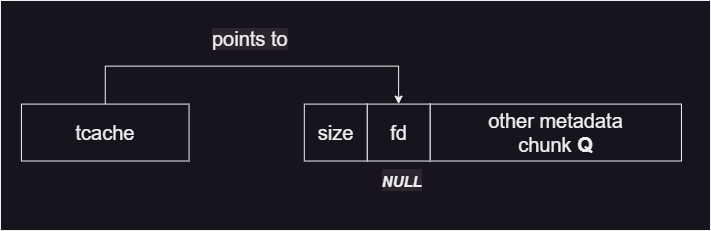

The diagram above was exported from draw.io. Its source (the exported page's mxGraphModel, read from the mxfile embedded in the PNG):
<mxGraphModel dx="1009" dy="573" grid="1" gridSize="10" guides="1" tooltips="1" connect="1" arrows="1" fold="1" page="1" pageScale="1" pageWidth="1200" pageHeight="1600" math="0" shadow="0">
  <root>
    <mxCell id="0" />
    <mxCell id="1" parent="0" />
    <mxCell id="rwbg3HSV3QVvE9EeL5H0-3" value="" style="whiteSpace=wrap;html=1;" parent="1" vertex="1">
      <mxGeometry x="60" y="220" width="710" height="230" as="geometry" />
    </mxCell>
    <mxCell id="4kv48cukJ1esjUSP5hUu-1" value="other metadata&lt;br style=&quot;font-size: 20px;&quot;&gt;chunk &lt;b&gt;Q&lt;/b&gt;" style="rounded=0;whiteSpace=wrap;html=1;movable=1;resizable=1;rotatable=1;deletable=1;editable=1;locked=0;connectable=1;fontSize=20;" parent="1" vertex="1">
      <mxGeometry x="489.5238095238095" y="323.5897435897436" width="251.42857142857142" height="56.92307692307692" as="geometry" />
    </mxCell>
    <mxCell id="4kv48cukJ1esjUSP5hUu-2" value="fd" style="rounded=0;whiteSpace=wrap;html=1;movable=1;resizable=1;rotatable=1;deletable=1;editable=1;locked=0;connectable=1;fontSize=20;" parent="1" vertex="1">
      <mxGeometry x="426.6666666666667" y="323.5897435897436" width="62.857142857142854" height="56.92307692307692" as="geometry" />
    </mxCell>
    <mxCell id="4kv48cukJ1esjUSP5hUu-3" value="size" style="rounded=0;whiteSpace=wrap;html=1;movable=1;resizable=1;rotatable=1;deletable=1;editable=1;locked=0;connectable=1;fontSize=20;" parent="1" vertex="1">
      <mxGeometry x="363.8095238095238" y="323.5897435897436" width="62.857142857142854" height="56.92307692307692" as="geometry" />
    </mxCell>
    <mxCell id="4kv48cukJ1esjUSP5hUu-4" value="tcache" style="rounded=0;whiteSpace=wrap;html=1;movable=1;resizable=1;rotatable=1;deletable=1;editable=1;locked=0;connectable=1;fontSize=20;" parent="1" vertex="1">
      <mxGeometry x="80.95238095238095" y="323.5897435897436" width="167.61904761904762" height="56.92307692307692" as="geometry" />
    </mxCell>
    <mxCell id="4kv48cukJ1esjUSP5hUu-6" value="" style="endArrow=none;html=1;rounded=0;exitX=0.5;exitY=0;exitDx=0;exitDy=0;movable=1;resizable=1;rotatable=1;deletable=1;editable=1;locked=0;connectable=1;fontSize=20;" parent="1" source="4kv48cukJ1esjUSP5hUu-4" edge="1">
      <mxGeometry width="50" height="50" relative="1" as="geometry">
        <mxPoint x="101.9047619047619" y="323.5897435897436" as="sourcePoint" />
        <mxPoint x="164.76190476190476" y="285.64102564102564" as="targetPoint" />
      </mxGeometry>
    </mxCell>
    <mxCell id="4kv48cukJ1esjUSP5hUu-8" value="" style="endArrow=none;html=1;rounded=0;movable=1;resizable=1;rotatable=1;deletable=1;editable=1;locked=0;connectable=1;fontSize=20;" parent="1" edge="1">
      <mxGeometry width="50" height="50" relative="1" as="geometry">
        <mxPoint x="164.76190476190476" y="285.64102564102564" as="sourcePoint" />
        <mxPoint x="458.09523809523813" y="285.64102564102564" as="targetPoint" />
      </mxGeometry>
    </mxCell>
    <mxCell id="4kv48cukJ1esjUSP5hUu-9" value="" style="endArrow=classic;html=1;rounded=0;entryX=0.5;entryY=0;entryDx=0;entryDy=0;movable=1;resizable=1;rotatable=1;deletable=1;editable=1;locked=0;connectable=1;fontSize=20;" parent="1" target="4kv48cukJ1esjUSP5hUu-2" edge="1">
      <mxGeometry width="50" height="50" relative="1" as="geometry">
        <mxPoint x="458.09523809523813" y="285.64102564102564" as="sourcePoint" />
        <mxPoint x="39.04761904761905" y="361.53846153846155" as="targetPoint" />
      </mxGeometry>
    </mxCell>
    <mxCell id="4kv48cukJ1esjUSP5hUu-18" value="&lt;span style=&quot;color: rgb(240, 240, 240); font-family: Helvetica; font-size: 20px; font-style: normal; font-variant-ligatures: normal; font-variant-caps: normal; font-weight: 400; letter-spacing: normal; orphans: 2; text-align: center; text-indent: 0px; text-transform: none; widows: 2; word-spacing: 0px; -webkit-text-stroke-width: 0px; background-color: rgb(42, 37, 47); text-decoration-thickness: initial; text-decoration-style: initial; text-decoration-color: initial; float: none; display: inline !important;&quot;&gt;points to&lt;/span&gt;&lt;span style=&quot;color: rgb(240, 240, 240); font-family: Helvetica; font-size: 20px; font-style: normal; font-variant-ligatures: normal; font-variant-caps: normal; letter-spacing: normal; orphans: 2; text-align: center; text-indent: 0px; text-transform: none; widows: 2; word-spacing: 0px; -webkit-text-stroke-width: 0px; background-color: rgb(42, 37, 47); text-decoration-thickness: initial; text-decoration-style: initial; text-decoration-color: initial; float: none; display: inline !important;&quot;&gt;&lt;br style=&quot;font-size: 20px;&quot;&gt;&lt;/span&gt;" style="text;whiteSpace=wrap;html=1;movable=1;resizable=1;rotatable=1;deletable=1;editable=1;locked=0;connectable=1;fontSize=20;" parent="1" vertex="1">
      <mxGeometry x="270.00142857142856" y="239.99794871794873" width="146.66666666666666" height="37.94871794871795" as="geometry" />
    </mxCell>
    <mxCell id="rwbg3HSV3QVvE9EeL5H0-1" value="&lt;i style=&quot;border-color: rgb(0, 0, 0); color: rgb(240, 240, 240); font-family: Helvetica; font-size: 20px; font-variant-ligatures: normal; font-variant-caps: normal; font-weight: 400; letter-spacing: normal; orphans: 2; text-align: center; text-indent: 0px; text-transform: none; widows: 2; word-spacing: 0px; -webkit-text-stroke-width: 0px; background-color: rgb(42, 37, 47); text-decoration-thickness: initial; text-decoration-style: initial; text-decoration-color: initial;&quot;&gt;&lt;b style=&quot;border-color: rgb(0, 0, 0);&quot;&gt;&lt;font style=&quot;border-color: rgb(0, 0, 0); font-size: 15px;&quot;&gt;NULL&lt;/font&gt;&lt;/b&gt;&lt;/i&gt;" style="text;whiteSpace=wrap;html=1;" parent="1" vertex="1">
      <mxGeometry x="440" y="380.51" width="70" height="50" as="geometry" />
    </mxCell>
  </root>
</mxGraphModel>